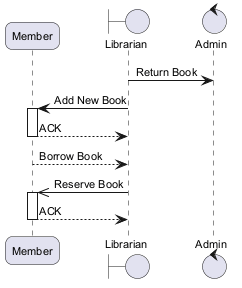

The diagram above was rendered by PlantUML. Its source (embedded in the PNG):
@startuml
skinparam backgroundColor #FFFFFF
skinparam roundCorner 15
skinparam defaultFontSize 11
participant "Member" as M
boundary "Librarian" as L
control "Admin" as A
L -> A : Return Book
L -> M : Add New Book
activate M
M --> L : ACK
deactivate M
M --> L : Borrow Book
L ->> M : Reserve Book
activate M
M --> L : ACK
deactivate M
@enduml